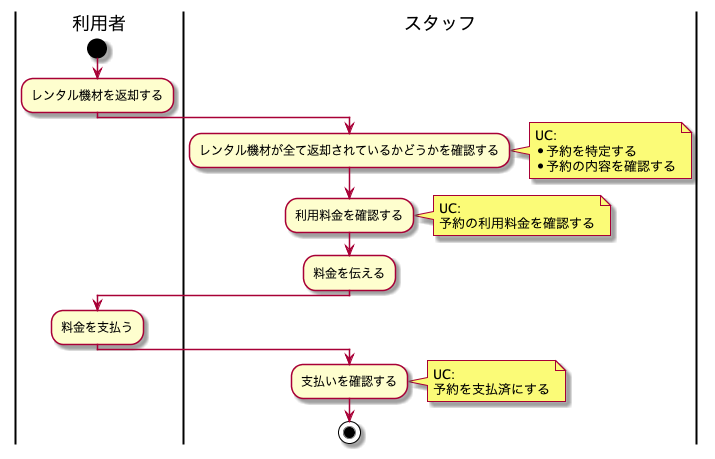

The diagram above was rendered by PlantUML. Its source (embedded in the PNG):
@startuml BusinessFlow

|利用者|
start
:レンタル機材を返却する;

|スタッフ|
:レンタル機材が全て返却されているかどうかを確認する;
note right
UC:
* 予約を特定する
* 予約の内容を確認する
end note

:利用料金を確認する;
note right
UC:
予約の利用料金を確認する
end note

:料金を伝える;

|利用者|
:料金を支払う;

|スタッフ|
:支払いを確認する;
note right
UC:
予約を支払済にする
end note

stop

@enduml